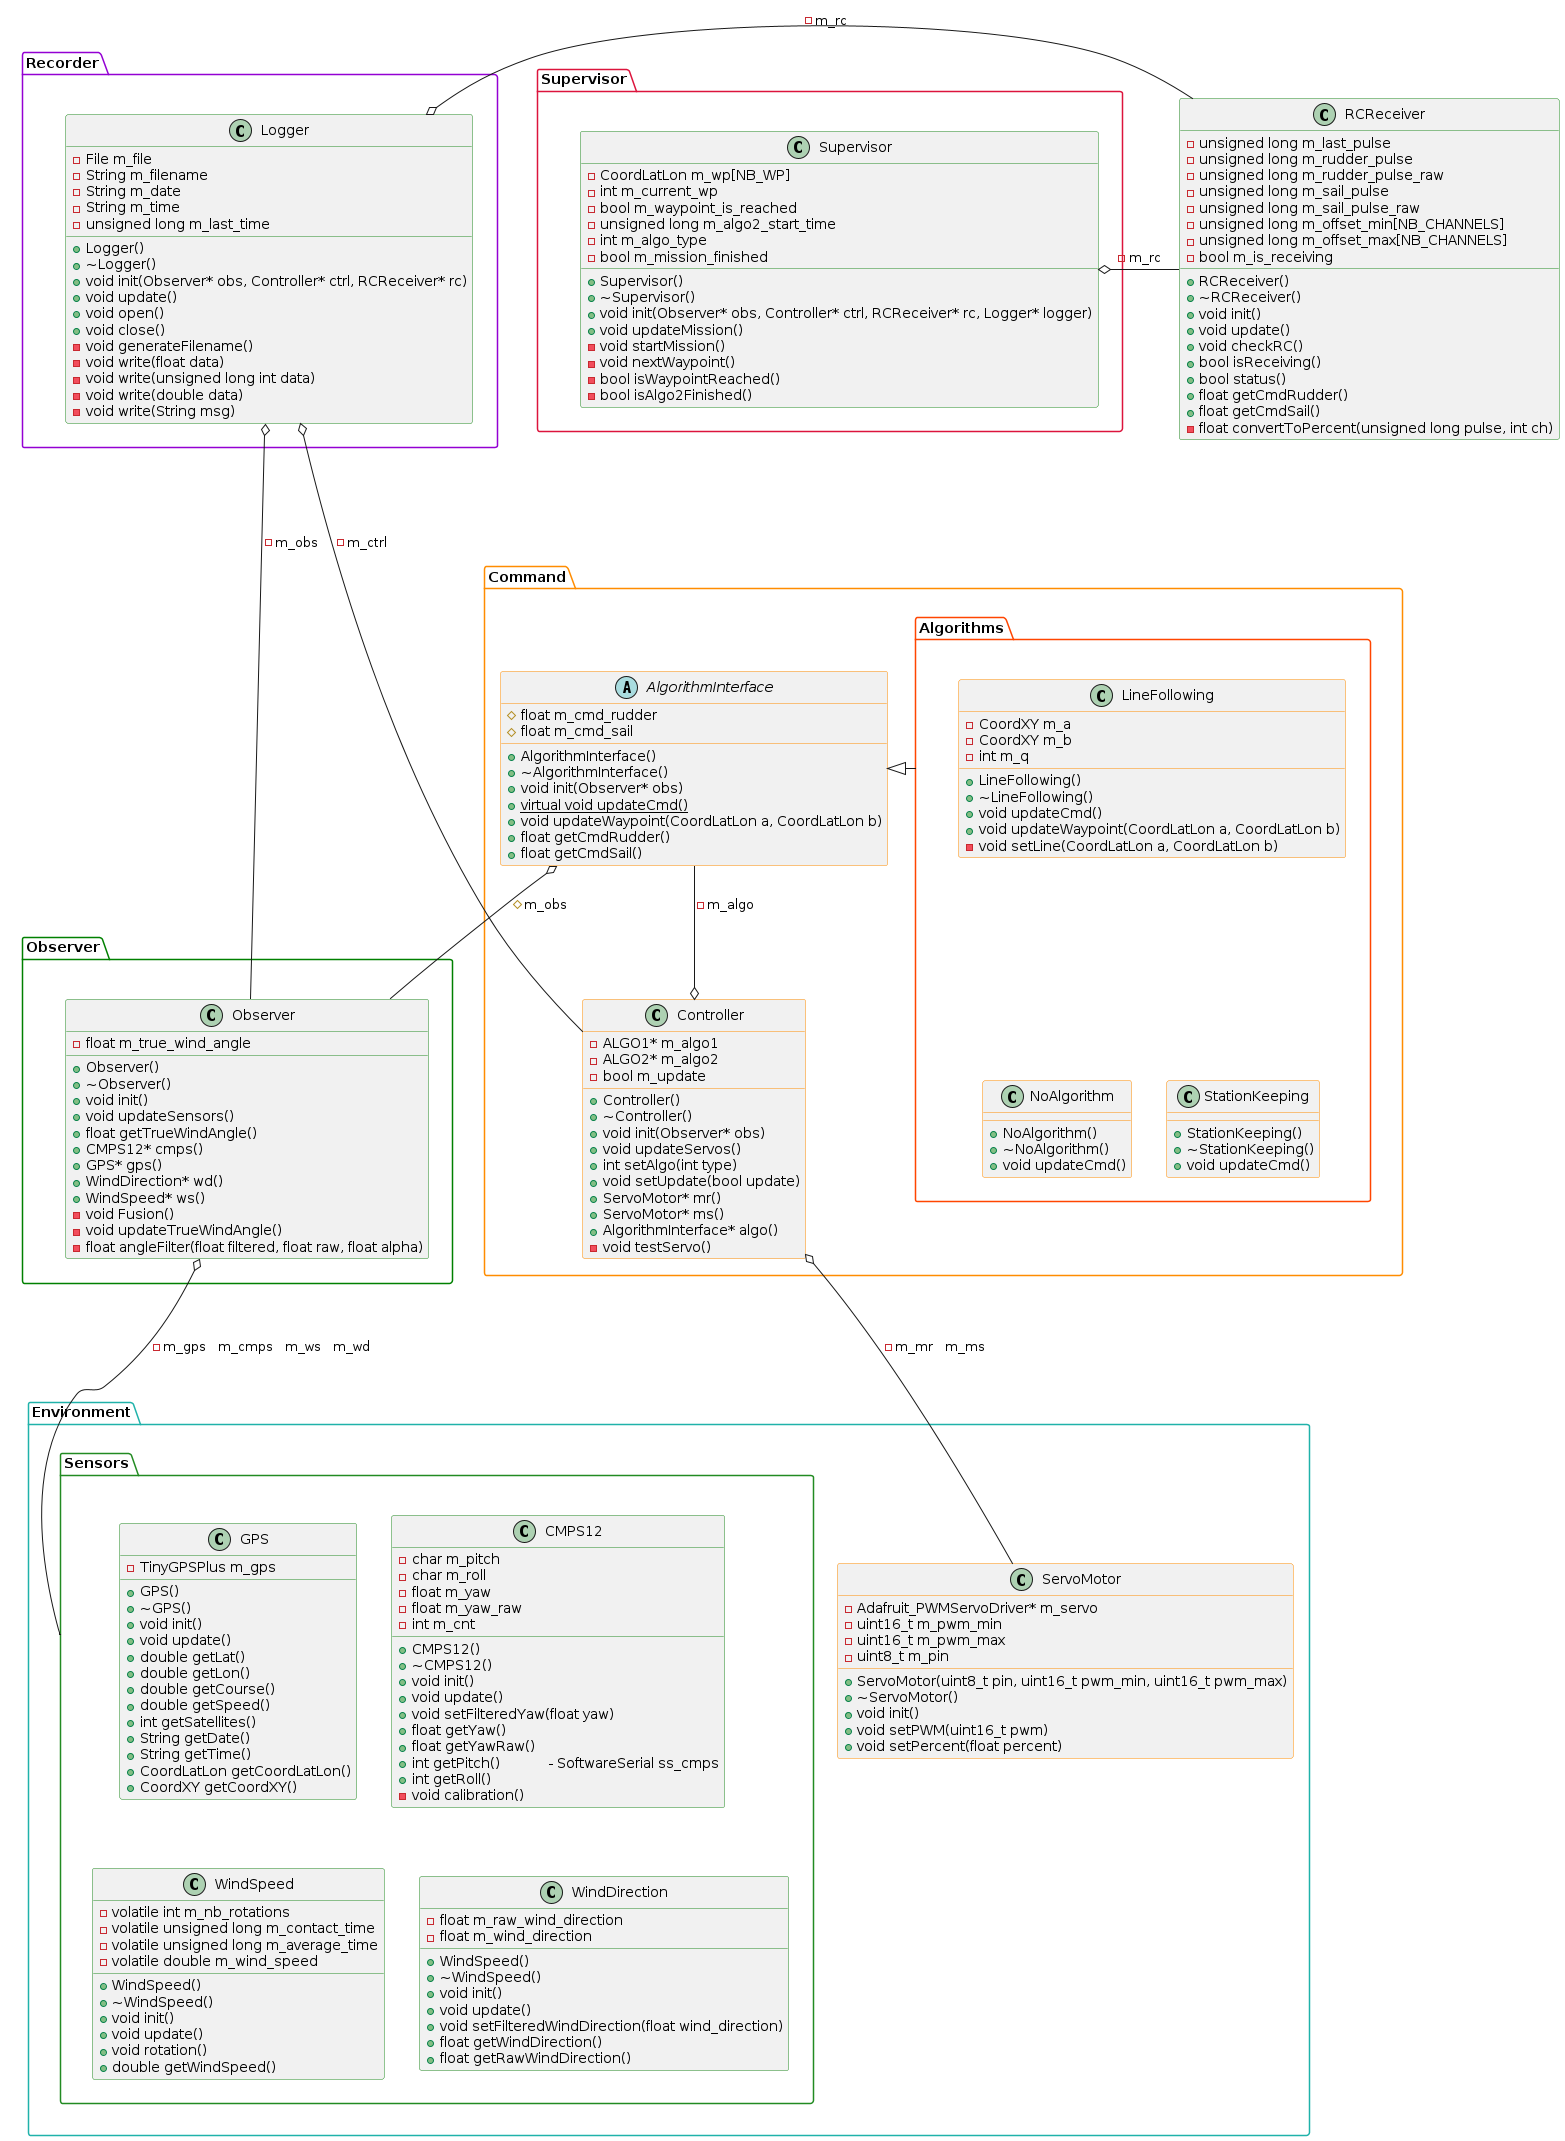

The diagram above was rendered by PlantUML. Its source (embedded in the PNG):
@startuml classDiagram

package Environment <<Environment>> { 

    package Sensors <<Sensors>> {

        class       GPS <<Observer>> {
            - TinyGPSPlus m_gps
            + GPS()
            + ~GPS()
            + void init()
            + void update()
            + double getLat()
            + double getLon()
            + double getCourse()
            + double getSpeed()
            + int getSatellites()
            + String getDate()
            + String getTime()
            + CoordLatLon getCoordLatLon()
            + CoordXY getCoordXY()
        }

        class       CMPS12 <<Observer>> {
            - char m_pitch
            - char m_roll
            - float m_yaw
            - float m_yaw_raw
            - int m_cnt
            + CMPS12()
            + ~CMPS12()
            + void init()
            + void update()
            + void setFilteredYaw(float yaw)
            + float getYaw()
            + float getYawRaw()
            + int getPitch()            - SoftwareSerial ss_cmps
            + int getRoll() 
            - void calibration() 
        }

        class       WindSpeed <<Observer>> {
            - volatile int m_nb_rotations
            - volatile unsigned long m_contact_time
            - volatile unsigned long m_average_time
            - volatile double m_wind_speed
            + WindSpeed()
            + ~WindSpeed()
            + void init()
            + void update()
            + void rotation()
            + double getWindSpeed() 
        }

        class       WindDirection <<Observer>> {
            - float m_raw_wind_direction
            - float m_wind_direction
            + WindSpeed()
            + ~WindSpeed()
            + void init()
            + void update()
            + void setFilteredWindDirection(float wind_direction)
            + float getWindDirection()
            + float getRawWindDirection()    
        }
    }

    class       ServoMotor <<Command>> {
        - Adafruit_PWMServoDriver* m_servo
        - uint16_t m_pwm_min
        - uint16_t m_pwm_max
        - uint8_t m_pin
        + ServoMotor(uint8_t pin, uint16_t pwm_min, uint16_t pwm_max)
        + ~ServoMotor()
        + void init()
        + void setPWM(uint16_t pwm)
        + void setPercent(float percent)
    }
}

package Observer <<Observer>> {

    class       Observer <<Observer>> {
        - float m_true_wind_angle
        + Observer()
        + ~Observer()
        + void init()
        + void updateSensors()
        + float getTrueWindAngle()
        + CMPS12* cmps()
        + GPS* gps()
        + WindDirection* wd()
        + WindSpeed* ws()
        - void Fusion()
        - void updateTrueWindAngle()
        - float angleFilter(float filtered, float raw, float alpha)
    }
}

package Recorder <<Recorder>> {

    class       Logger <<Observer>> {
        - File m_file
        - String m_filename
        - String m_date
        - String m_time
        - unsigned long m_last_time
        + Logger()
        + ~Logger()
        + void init(Observer* obs, Controller* ctrl, RCReceiver* rc)
        + void update()
        + void open()
        + void close()
        - void generateFilename()
        - void write(float data)
        - void write(unsigned long int data)
        - void write(double data)
        - void write(String msg)
    }
}

package Supervisor <<Supervisor>> {

    class       Supervisor <<Observer>> {
        - CoordLatLon m_wp[NB_WP]
        - int m_current_wp
        - bool m_waypoint_is_reached
        - unsigned long m_algo2_start_time
        - int m_algo_type
        - bool m_mission_finished
        + Supervisor()
        + ~Supervisor()   
        + void init(Observer* obs, Controller* ctrl, RCReceiver* rc, Logger* logger)
        + void updateMission()
        - void startMission()
        - void nextWaypoint()
        - bool isWaypointReached()
        - bool isAlgo2Finished()
    }
}

class       RCReceiver <<Observer>> {
    - unsigned long m_last_pulse
    - unsigned long m_rudder_pulse
    - unsigned long m_rudder_pulse_raw
    - unsigned long m_sail_pulse
    - unsigned long m_sail_pulse_raw
    - unsigned long m_offset_min[NB_CHANNELS]
    - unsigned long m_offset_max[NB_CHANNELS]
    - bool m_is_receiving
    + RCReceiver()
    + ~RCReceiver()
    + void init()
    + void update()
    + void checkRC()
    + bool isReceiving()
    + bool status()
    + float getCmdRudder()
    + float getCmdSail()
    - float convertToPercent(unsigned long pulse, int ch)
}

package Command <<Command>> {

    class       Controller <<Command>> {
        - ALGO1* m_algo1
        - ALGO2* m_algo2
        - bool m_update
        + Controller()
        + ~Controller()  
        + void init(Observer* obs)
        + void updateServos() 
        + int setAlgo(int type)
        + void setUpdate(bool update)
        + ServoMotor* mr()
        + ServoMotor* ms()
        + AlgorithmInterface* algo()
        - void testServo()
    }

    abstract    AlgorithmInterface <<Command>> {
        # float m_cmd_rudder
        # float m_cmd_sail
        + AlgorithmInterface()
        + ~AlgorithmInterface() 
        + void init(Observer* obs)
        + virtual void updateCmd() {static}
        + void updateWaypoint(CoordLatLon a, CoordLatLon b)
        + float getCmdRudder()
        + float getCmdSail()
    }

    package Algorithms <<Algorithms>> {

        class       LineFollowing <<Command>> {
            - CoordXY m_a
            - CoordXY m_b
            - int m_q
            + LineFollowing()
            + ~LineFollowing()
            + void updateCmd()
            + void updateWaypoint(CoordLatLon a, CoordLatLon b)
            - void setLine(CoordLatLon a, CoordLatLon b)    
        }

        class       StationKeeping <<Command>> {
            + StationKeeping()
            + ~StationKeeping()
            + void updateCmd()    
        }

        class       NoAlgorithm <<Command>> {
            + NoAlgorithm()
            + ~NoAlgorithm()
            + void updateCmd()    
        }
    }
}

Supervisor -[hidden]--> Command.AlgorithmInterface
Recorder -[hidden]--> Observer
Observer.Observer -[hidden]--> Sensors
Command.Controller -[hidden]--> Environment.ServoMotor
Recorder -[hidden]> Supervisor
Observer -[hidden]> Command.Controller
LineFollowing o-[hidden]- StationKeeping
LineFollowing o-[hidden]- NoAlgorithm
Environment.Sensors -[hidden]> Environment.ServoMotor

AlgorithmInterface --o Controller : - m_algo
AlgorithmInterface o-- Observer.Observer : # m_obs
AlgorithmInterface <|- Algorithms

Supervisor.Supervisor o- RCReceiver : - m_rc

Observer.Observer o-- Environment.Sensors : - m_gps   m_cmps   m_ws   m_wd

Controller o-- Environment.ServoMotor : - m_mr   m_ms

Logger o-- Observer.Observer : - m_obs
Logger o- RCReceiver : - m_rc
Logger o-- Controller : - m_ctrl


skinparam class {
    BorderColor<<Command>> DarkOrange
    BorderColor<<Observer>> ForestGreen
}

skinparam package {
    BorderColor<<Environment>> LightSeaGreen
    BorderColor<<Sensors>> ForestGreen
    BorderColor<<Observer>> Green
    BorderColor<<Recorder>> DarkViolet
    BorderColor<<Supervisor>> Crimson
    BorderColor<<Command>> DarkOrange
    BorderColor<<Algorithms>> OrangeRed
}

hide <<Command>> stereotype
hide <<Observer>> stereotype
hide <<Environment>> stereotype
hide <<Recorder>> stereotype
hide <<Supervisor>> stereotype
hide <<Algorithms>> stereotype
hide <<Sensors>> stereotype

@enduml